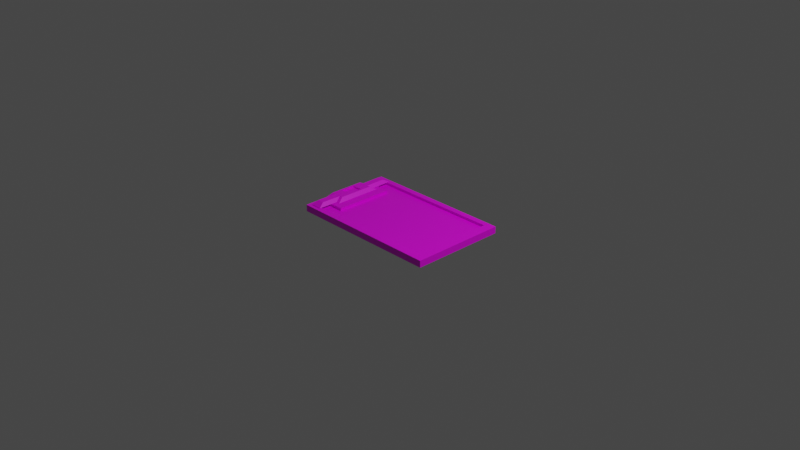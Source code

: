 # Source: clipboard.blend  (saved by Blender 2.93.21; exported with 4.5.12 LTS)
import bpy
from mathutils import Matrix  # noqa: F401  (used for matrix-valued properties, if any)

bpy.ops.wm.read_factory_settings(use_empty=True)
scene = bpy.context.scene
scene.name = 'Scene'

# ---- collections
col_collection = bpy.data.collections.new('Collection'); scene.collection.children.link(col_collection)

# ---- images (referenced by path relative to the original .blend; pixels are not part of the script)
import os
ASSET_DIR = os.environ.get("B2B_ASSET_DIR", "")  # directory of the original .blend (textures are referenced by path, not embedded)
HERE = os.path.dirname(os.path.abspath(__file__))  # packed textures are extracted next to this script under _unpacked/

def load_image(name, relpath, width, height, colorspace="sRGB"):
    """Load a texture the original file referenced (path relative to the .blend, or extracted next to this script)."""
    p = next((c for c in (os.path.join(HERE, relpath), os.path.join(ASSET_DIR, relpath)) if relpath and os.path.exists(c)), "")
    if p:
        img = bpy.data.images.load(p, check_existing=True)
        img.name = name
    else:  # same state as the original file: an image datablock whose file is absent (Cycles renders it pink)
        img = bpy.data.images.new(name, width, height)
        img.source = "FILE"
        img.filepath = "//" + (relpath or name)
    img.colorspace_settings.name = colorspace
    return img
img_wood_jpg = load_image('wood.jpg', 'wood.jpg', 1024, 1024, 'sRGB')

# ---- materials (node trees are filled in below, after node groups)
mat_material = bpy.data.materials.new('Material')
mat_material.alpha_threshold = 0.0
mat_material.use_transparent_shadow = False
mat_material.line_color = (0.0, 0.0, 0.0, 1.0)

# ---- material node trees
mat_material.use_nodes = True; mat_material.node_tree.nodes.clear()
_N = mat_material.node_tree.nodes; _L = mat_material.node_tree.links
n0 = _N.new('ShaderNodeOutputMaterial'); n0.name = 'Material Output'; n0.location = (300, 300)
n1 = _N.new('ShaderNodeBsdfPrincipled'); n1.name = 'Principled BSDF'; n1.location = (10, 300)
n1.distribution = 'GGX'
n1.subsurface_method = 'BURLEY'
n1.inputs[2].default_value = 0.4
n1.inputs[3].default_value = 1.45
n1.inputs[27].default_value = (0.0, 0.0, 0.0, 1.0)
n1.inputs[28].default_value = 1.0
n2 = _N.new('ShaderNodeTexImage'); n2.name = 'Image Texture'; n2.location = (-514, 207)
n2.image = img_wood_jpg
_L.new(n1.outputs[0], n0.inputs[0])
_L.new(n2.outputs[0], n1.inputs[0])
n0.is_active_output = True

# ---- world
world_world = bpy.data.worlds.new('World'); scene.world = world_world
world_world.use_nodes = True; world_world.node_tree.nodes.clear()
_N = world_world.node_tree.nodes; _L = world_world.node_tree.links
n0 = _N.new('ShaderNodeOutputWorld'); n0.name = 'World Output'; n0.location = (300, 300)
n1 = _N.new('ShaderNodeBackground'); n1.name = 'Background'; n1.location = (10, 300)
n1.inputs[0].default_value = (0.05088, 0.05088, 0.05088, 1.0)
_L.new(n1.outputs[0], n0.inputs[0])
n0.is_active_output = True
world_world.color = (0.05088, 0.05088, 0.05088)
world_world.use_sun_shadow = False
world_world.sun_shadow_jitter_overblur = 0.0

# ---- cameras
cam_camera = bpy.data.cameras.new('Camera')
cam_camera.clip_end = 100.0
cam_camera.ortho_scale = 7.314

# ---- lights
light_light = bpy.data.lights.new('Light', 'POINT')
light_light.transmission_factor = 0.0
light_light.energy = 1000.0
light_light.shadow_soft_size = 0.1
light_light.shadow_maximum_resolution = 0.006
light_light.use_absolute_resolution = True

# ---- meshes
me_cube = bpy.data.meshes.new('Cube')
me_cube.from_pydata([(1.0, 1.0, 1.0), (0.8815, 0.8815, -1.0), (1.0, -1.0, 1.0), (0.8815, -0.8815, -1.0), (-1.0, 1.0, 1.0), (-0.8815, 0.8815, -1.0), (-1.0, -1.0, 1.0), (-0.8815, -0.8815, -1.0), (-1.0, 0.0, -1.0), (-0.951, -0.4937, -1.047), (-0.951, 0.4942, -1.047), (-1.0, 0.25, -1.0), (-1.0, 0.0, -0.75), (-0.7996, 0.4942, -1.047), (-0.7996, -0.4937, -1.047), (-1.0, 0.25, -0.75), (-0.9473, 0.1627, -2.072), (-0.8151, 0.005684, -2.072), (-0.9473, -0.1513, -2.072), (-0.9256, -0.3642, -2.025), (-0.8363, 0.375, -2.025), (-0.9256, 0.375, -2.025), (-0.8363, -0.3642, -2.025), (-0.8151, -0.1513, -2.072), (-0.8151, 0.1627, -2.072), (-0.9721, 0.1875, -2.072), (-0.9721, 0.005684, -2.072), (-0.7903, 0.005684, -2.072), (-0.7903, 0.1875, -2.072), (-0.9473, 0.1627, -1.603), (-0.9473, -0.1513, -1.603), (-0.8151, -0.1513, -1.603), (-0.8151, 0.1627, -1.603), (-0.6315, 0.6185, -1.0), (-0.8815, 0.6185, -1.0), (-0.6315, -0.6185, -1.0), (-0.8815, -0.6185, -1.0), (-0.7903, 0.3693, -2.072), (-0.9721, 0.3693, -2.072), (-0.7903, -0.3579, -2.072), (-0.9721, -0.3579, -2.072), (-0.7996, 0.9267, -1.1), (-0.951, 0.9267, -1.1), (-0.7996, -0.9256, -1.105), (-0.951, -0.9256, -1.105), (-0.8363, 0.8075, -2.078), (-0.9256, 0.8075, -2.078), (-0.8363, -0.796, -2.082), (-0.9256, -0.796, -2.082), (-0.75, 0.5, -1.0), (-1.0, 0.5, -1.0), (-0.75, -0.5, -1.0), (-1.0, -0.5, -1.0), (-1.0, -1.0, -1.0), (1.0, 1.0, -1.0), (-1.0, 1.0, -1.0), (1.0, -1.0, -1.0), (-0.6315, 0.6185, -0.2329), (-0.8815, 0.6185, -0.2329), (-0.6315, -0.6185, -0.2329), (-0.8815, -0.6185, -0.2329), (-0.8815, -0.8815, -0.2329), (0.8815, 0.8815, -0.2329), (-0.8815, 0.8815, -0.2329), (0.8815, -0.8815, -0.2329)], [], [(6, 53, 56, 2), (10, 21, 38, 50, 49, 37, 20, 13), (56, 54, 0, 2), (24, 16, 18, 23, 17, 27, 39, 40, 26, 25, 38, 37, 28), (19, 9, 52, 40, 39, 51, 14, 22), (4, 55, 50, 11, 15, 25, 26, 12, 8, 52, 53, 6), (51, 39, 27, 28, 37, 49), (8, 12, 26), (3, 7, 61, 64), (4, 6, 2, 0), (23, 18, 30, 31), (16, 24, 32, 29), (54, 55, 4, 0), (21, 10, 42, 46), (15, 11, 25), (14, 9, 44, 43), (11, 50, 38, 25), (17, 24, 28, 27), (29, 32, 31, 30), (16, 29, 30, 18), (9, 14, 51, 52), (21, 20, 37, 38), (52, 8, 26, 40), (17, 23, 31, 32, 24), (42, 41, 45, 46), (43, 44, 48, 47), (13, 20, 45, 41), (20, 21, 46, 45), (10, 13, 41, 42), (9, 19, 48, 44), (22, 14, 43, 47), (19, 22, 47, 48), (34, 33, 49, 50), (35, 36, 52, 51), (36, 7, 53, 52), (1, 5, 55, 54), (3, 1, 54, 56), (5, 34, 50, 55), (7, 3, 56, 53), (33, 35, 51, 49), (64, 61, 60, 59, 57, 58, 63, 62), (1, 3, 64, 62), (7, 36, 60, 61), (33, 34, 58, 57), (35, 33, 57, 59), (34, 5, 63, 58), (5, 1, 62, 63), (36, 35, 59, 60)])
_uv = me_cube.uv_layers.new(name='UVMap')
_uv.uv.foreach_set('vector', [0.625, 1.0, 0.375, 1.0, 0.375, 0.75, 0.625, 0.75, 0.1311, 0.5625, 0.133, 0.5625, 0.125, 0.5625, 0.125, 0.5625, 0.1562, 0.5625, 0.1562, 0.5625, 0.1482, 0.5625, 0.1502, 0.5625, 0.375, 0.75, 0.375, 0.5, 0.625, 0.5, 0.625, 0.75, 0.152, 0.598, 0.1293, 0.598, 0.1293, 0.652, 0.152, 0.652, 0.152, 0.625, 0.1562, 0.625, 0.1562, 0.6875, 0.125, 0.6875, 0.125, 0.625, 0.125, 0.5938, 0.125, 0.5625, 0.1562, 0.5625, 0.1562, 0.5938, 0.133, 0.6875, 0.1311, 0.6875, 0.125, 0.6875, 0.125, 0.6875, 0.1562, 0.6875, 0.1562, 0.6875, 0.1502, 0.6875, 0.1482, 0.6875, 0.625, 0.25, 0.375, 0.25, 0.375, 0.1875, 0.375, 0.1562, 0.4062, 0.1562, 0.375, 0.1562, 0.375, 0.125, 0.4062, 0.125, 0.375, 0.125, 0.375, 0.0625, 0.375, 0.0, 0.625, 0.0, 0.1562, 0.6875, 0.1562, 0.6875, 0.1562, 0.625, 0.1562, 0.5938, 0.1562, 0.5625, 0.1562, 0.5625, 0.375, 0.125, 0.4062, 0.125, 0.375, 0.125, 0.3602, 0.7352, 0.1398, 0.7352, 0.1398, 0.7352, 0.3602, 0.7352, 0.875, 0.5, 0.875, 0.75, 0.625, 0.75, 0.625, 0.5, 0.152, 0.652, 0.1293, 0.652, 0.1293, 0.652, 0.152, 0.652, 0.1293, 0.598, 0.152, 0.598, 0.152, 0.598, 0.1293, 0.598, 0.375, 0.5, 0.375, 0.25, 0.625, 0.25, 0.625, 0.5, 0.133, 0.5625, 0.1311, 0.5625, 0.1311, 0.5625, 0.133, 0.5625, 0.4062, 0.1562, 0.375, 0.1562, 0.375, 0.1562, 0.1502, 0.6875, 0.1311, 0.6875, 0.1311, 0.6875, 0.1502, 0.6875, 0.375, 0.1562, 0.375, 0.1875, 0.375, 0.1875, 0.375, 0.1562, 0.152, 0.625, 0.152, 0.598, 0.1562, 0.5938, 0.1562, 0.625, 0.1293, 0.598, 0.152, 0.598, 0.152, 0.652, 0.1293, 0.652, 0.1293, 0.598, 0.1293, 0.598, 0.1293, 0.652, 0.1293, 0.652, 0.1311, 0.6875, 0.1502, 0.6875, 0.1562, 0.6875, 0.125, 0.6875, 0.133, 0.5625, 0.1482, 0.5625, 0.1562, 0.5625, 0.125, 0.5625, 0.375, 0.0625, 0.375, 0.125, 0.375, 0.125, 0.375, 0.0625, 0.152, 0.625, 0.152, 0.652, 0.152, 0.652, 0.152, 0.598, 0.152, 0.598, 0.1311, 0.5625, 0.1502, 0.5625, 0.1482, 0.5625, 0.133, 0.5625, 0.1502, 0.6875, 0.1311, 0.6875, 0.133, 0.6875, 0.1482, 0.6875, 0.1502, 0.5625, 0.1482, 0.5625, 0.1482, 0.5625, 0.1502, 0.5625, 0.1482, 0.5625, 0.133, 0.5625, 0.133, 0.5625, 0.1482, 0.5625, 0.1311, 0.5625, 0.1502, 0.5625, 0.1502, 0.5625, 0.1311, 0.5625, 0.1311, 0.6875, 0.133, 0.6875, 0.133, 0.6875, 0.1311, 0.6875, 0.1482, 0.6875, 0.1502, 0.6875, 0.1502, 0.6875, 0.1482, 0.6875, 0.133, 0.6875, 0.1482, 0.6875, 0.1482, 0.6875, 0.133, 0.6875, 0.1398, 0.5477, 0.1711, 0.5477, 0.1562, 0.5625, 0.125, 0.5625, 0.1711, 0.7023, 0.1398, 0.7023, 0.125, 0.6875, 0.1562, 0.6875, 0.1398, 0.7023, 0.1398, 0.7352, 0.125, 0.75, 0.125, 0.6875, 0.3602, 0.5148, 0.1398, 0.5148, 0.125, 0.5, 0.375, 0.5, 0.3602, 0.7352, 0.3602, 0.5148, 0.375, 0.5, 0.375, 0.75, 0.1398, 0.5148, 0.1398, 0.5477, 0.125, 0.5625, 0.125, 0.5, 0.1398, 0.7352, 0.3602, 0.7352, 0.375, 0.75, 0.125, 0.75, 0.1711, 0.5477, 0.1711, 0.7023, 0.1562, 0.6875, 0.1562, 0.5625, 0.3602, 0.7352, 0.1398, 0.7352, 0.1398, 0.7023, 0.1711, 0.7023, 0.1711, 0.5477, 0.1398, 0.5477, 0.1398, 0.5148, 0.3602, 0.5148, 0.3602, 0.5148, 0.3602, 0.7352, 0.3602, 0.7352, 0.3602, 0.5148, 0.1398, 0.7352, 0.1398, 0.7023, 0.1398, 0.7023, 0.1398, 0.7352, 0.1711, 0.5477, 0.1398, 0.5477, 0.1398, 0.5477, 0.1711, 0.5477, 0.1711, 0.7023, 0.1711, 0.5477, 0.1711, 0.5477, 0.1711, 0.7023, 0.1398, 0.5477, 0.1398, 0.5148, 0.1398, 0.5148, 0.1398, 0.5477, 0.1398, 0.5148, 0.3602, 0.5148, 0.3602, 0.5148, 0.1398, 0.5148, 0.1398, 0.7023, 0.1711, 0.7023, 0.1711, 0.7023, 0.1398, 0.7023])
me_cube.materials.append(mat_material)
me_cube.use_remesh_preserve_volume = False
me_cube.use_remesh_preserve_attributes = False
me_cube.use_mirror_vertex_groups = False
me_cube.update()

# ---- objects
ob_cube = bpy.data.objects.new('Cube', me_cube)
ob_light = bpy.data.objects.new('Light', light_light)
ob_camera = bpy.data.objects.new('Camera', cam_camera)

# ---- transforms, parenting, visibility, modifiers, constraints
ob_cube.location = (0.0, 0.0, 0.0)
ob_cube.scale = (0.8397, 0.5219, -0.03684)
ob_cube.lock_rotations_4d = False
ob_cube.empty_display_type = 'ARROWS'
ob_cube.lineart.crease_threshold = 0.0
ob_light.location = (4.076, 1.005, 5.904)
ob_light.rotation_euler = (0.6503, 0.05522, 1.866)
ob_light.lock_rotations_4d = False
ob_light.empty_display_type = 'ARROWS'
ob_light.color = (0.0, 0.0, 0.0, 0.0)
ob_light.lineart.crease_threshold = 0.0
ob_camera.location = (7.359, -6.926, 4.958)
ob_camera.rotation_euler = (1.109, 0.0, 0.8149)
ob_camera.lock_rotations_4d = False
ob_camera.empty_display_type = 'ARROWS'
ob_camera.color = (0.0, 0.0, 0.0, 0.0)
ob_camera.display_type = 'WIRE'
ob_camera.lineart.crease_threshold = 0.0

# ---- collection membership
col_collection.objects.link(ob_cube)
col_collection.objects.link(ob_light)
col_collection.objects.link(ob_camera)

# ---- scene / render settings (as saved in the file)
scene.camera = ob_camera
scene.frame_start = 1; scene.frame_end = 250; scene.frame_set(1)
scene.render.engine = 'BLENDER_EEVEE_NEXT'
scene.cycles.use_denoising = False
scene.cycles.samples = 128
scene.cycles.sampling_pattern = 'TABULATED_SOBOL'
scene.cycles.use_adaptive_sampling = False
scene.cycles.use_light_tree = False
scene.view_settings.view_transform = 'Filmic'
bpy.context.view_layer.update()
